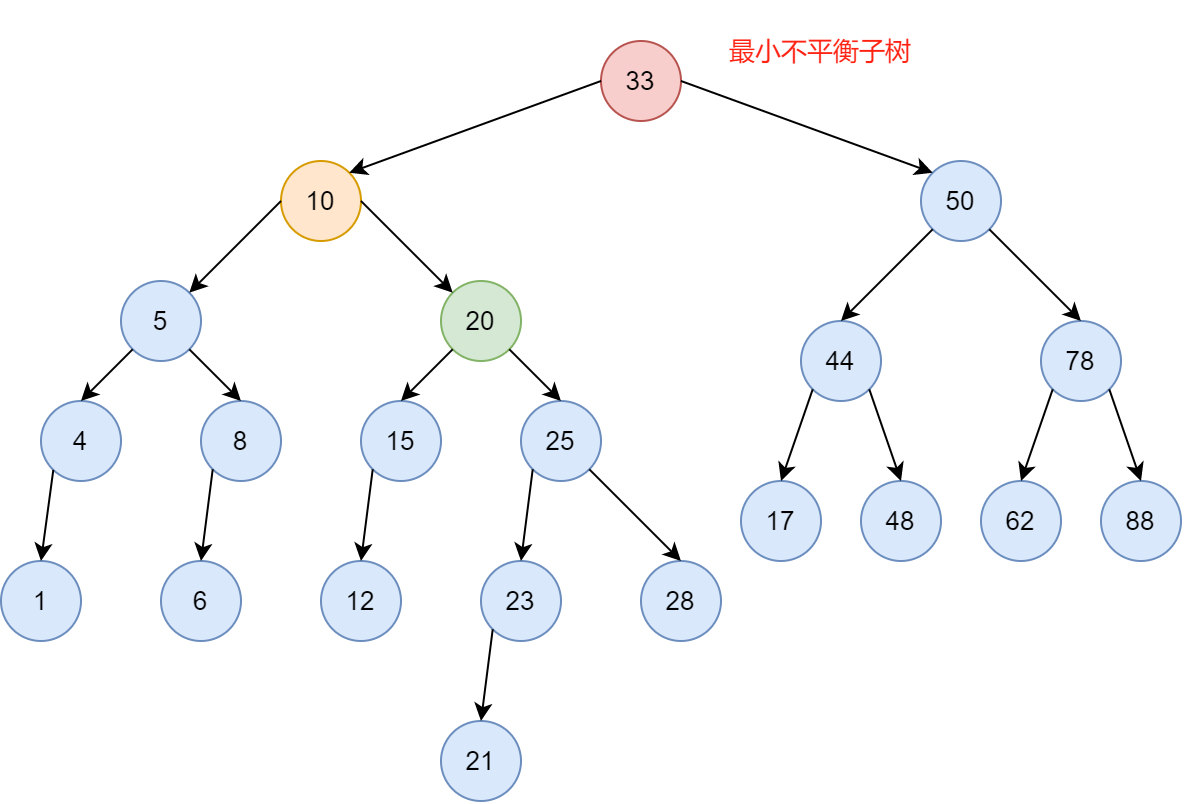

The diagram above was exported from draw.io. Its source (the exported page's mxGraphModel, read from the mxfile embedded in the PNG):
<mxGraphModel dx="1692" dy="527" grid="1" gridSize="10" guides="1" tooltips="1" connect="1" arrows="1" fold="1" page="1" pageScale="1" pageWidth="827" pageHeight="1169" math="0" shadow="0">
  <root>
    <mxCell id="0" />
    <mxCell id="1" parent="0" />
    <mxCell id="cMbLXrrPN-cN6KDGL-kB-35" value="10" style="ellipse;whiteSpace=wrap;html=1;aspect=fixed;fontSize=13;fillColor=#ffe6cc;strokeColor=#d79b00;" vertex="1" parent="1">
      <mxGeometry x="120" y="100" width="40" height="40" as="geometry" />
    </mxCell>
    <mxCell id="cMbLXrrPN-cN6KDGL-kB-36" value="5" style="ellipse;whiteSpace=wrap;html=1;aspect=fixed;fontSize=13;rotation=0;fillColor=#dae8fc;strokeColor=#6c8ebf;" vertex="1" parent="1">
      <mxGeometry x="40" y="160" width="40" height="40" as="geometry" />
    </mxCell>
    <mxCell id="cMbLXrrPN-cN6KDGL-kB-37" value="20" style="ellipse;whiteSpace=wrap;html=1;aspect=fixed;fontSize=13;fillColor=#d5e8d4;strokeColor=#82b366;" vertex="1" parent="1">
      <mxGeometry x="200" y="160" width="40" height="40" as="geometry" />
    </mxCell>
    <mxCell id="cMbLXrrPN-cN6KDGL-kB-38" value="4" style="ellipse;whiteSpace=wrap;html=1;aspect=fixed;fontSize=13;fillColor=#dae8fc;strokeColor=#6c8ebf;" vertex="1" parent="1">
      <mxGeometry y="220" width="40" height="40" as="geometry" />
    </mxCell>
    <mxCell id="cMbLXrrPN-cN6KDGL-kB-39" value="8" style="ellipse;whiteSpace=wrap;html=1;aspect=fixed;fontSize=13;fillColor=#dae8fc;strokeColor=#6c8ebf;" vertex="1" parent="1">
      <mxGeometry x="80" y="220" width="40" height="40" as="geometry" />
    </mxCell>
    <mxCell id="cMbLXrrPN-cN6KDGL-kB-40" value="1" style="ellipse;whiteSpace=wrap;html=1;aspect=fixed;fontSize=13;fillColor=#dae8fc;strokeColor=#6c8ebf;" vertex="1" parent="1">
      <mxGeometry x="-20" y="300" width="40" height="40" as="geometry" />
    </mxCell>
    <mxCell id="cMbLXrrPN-cN6KDGL-kB-41" value="6" style="ellipse;whiteSpace=wrap;html=1;aspect=fixed;fontSize=13;fillColor=#dae8fc;strokeColor=#6c8ebf;" vertex="1" parent="1">
      <mxGeometry x="60" y="300" width="40" height="40" as="geometry" />
    </mxCell>
    <mxCell id="cMbLXrrPN-cN6KDGL-kB-42" value="15" style="ellipse;whiteSpace=wrap;html=1;aspect=fixed;fontSize=13;fillColor=#dae8fc;strokeColor=#6c8ebf;" vertex="1" parent="1">
      <mxGeometry x="160" y="220" width="40" height="40" as="geometry" />
    </mxCell>
    <mxCell id="cMbLXrrPN-cN6KDGL-kB-43" value="25" style="ellipse;whiteSpace=wrap;html=1;aspect=fixed;fontSize=13;fillColor=#dae8fc;strokeColor=#6c8ebf;" vertex="1" parent="1">
      <mxGeometry x="240" y="220" width="40" height="40" as="geometry" />
    </mxCell>
    <mxCell id="cMbLXrrPN-cN6KDGL-kB-44" value="12" style="ellipse;whiteSpace=wrap;html=1;aspect=fixed;fontSize=13;fillColor=#dae8fc;strokeColor=#6c8ebf;" vertex="1" parent="1">
      <mxGeometry x="140" y="300" width="40" height="40" as="geometry" />
    </mxCell>
    <mxCell id="cMbLXrrPN-cN6KDGL-kB-45" value="23" style="ellipse;whiteSpace=wrap;html=1;aspect=fixed;fontSize=13;fillColor=#dae8fc;strokeColor=#6c8ebf;" vertex="1" parent="1">
      <mxGeometry x="220" y="300" width="40" height="40" as="geometry" />
    </mxCell>
    <mxCell id="cMbLXrrPN-cN6KDGL-kB-46" value="28" style="ellipse;whiteSpace=wrap;html=1;aspect=fixed;fontSize=13;fillColor=#dae8fc;strokeColor=#6c8ebf;" vertex="1" parent="1">
      <mxGeometry x="300" y="300" width="40" height="40" as="geometry" />
    </mxCell>
    <mxCell id="cMbLXrrPN-cN6KDGL-kB-47" value="21" style="ellipse;whiteSpace=wrap;html=1;aspect=fixed;fontSize=13;fillColor=#dae8fc;strokeColor=#6c8ebf;" vertex="1" parent="1">
      <mxGeometry x="200" y="380" width="40" height="40" as="geometry" />
    </mxCell>
    <mxCell id="cMbLXrrPN-cN6KDGL-kB-48" value="" style="endArrow=classic;html=1;rounded=0;fontSize=13;exitX=0;exitY=0.5;exitDx=0;exitDy=0;entryX=1;entryY=0;entryDx=0;entryDy=0;" edge="1" parent="1" source="cMbLXrrPN-cN6KDGL-kB-35" target="cMbLXrrPN-cN6KDGL-kB-36">
      <mxGeometry width="50" height="50" relative="1" as="geometry">
        <mxPoint x="310" y="320" as="sourcePoint" />
        <mxPoint x="360" y="270" as="targetPoint" />
      </mxGeometry>
    </mxCell>
    <mxCell id="cMbLXrrPN-cN6KDGL-kB-49" value="" style="endArrow=classic;html=1;rounded=0;fontSize=13;exitX=1;exitY=0.5;exitDx=0;exitDy=0;entryX=0;entryY=0;entryDx=0;entryDy=0;" edge="1" parent="1" source="cMbLXrrPN-cN6KDGL-kB-35" target="cMbLXrrPN-cN6KDGL-kB-37">
      <mxGeometry width="50" height="50" relative="1" as="geometry">
        <mxPoint x="310" y="320" as="sourcePoint" />
        <mxPoint x="360" y="270" as="targetPoint" />
      </mxGeometry>
    </mxCell>
    <mxCell id="cMbLXrrPN-cN6KDGL-kB-50" value="" style="endArrow=classic;html=1;rounded=0;fontSize=13;exitX=0;exitY=1;exitDx=0;exitDy=0;entryX=0.5;entryY=0;entryDx=0;entryDy=0;" edge="1" parent="1" source="cMbLXrrPN-cN6KDGL-kB-36" target="cMbLXrrPN-cN6KDGL-kB-38">
      <mxGeometry width="50" height="50" relative="1" as="geometry">
        <mxPoint x="310" y="320" as="sourcePoint" />
        <mxPoint x="360" y="270" as="targetPoint" />
      </mxGeometry>
    </mxCell>
    <mxCell id="cMbLXrrPN-cN6KDGL-kB-51" value="" style="endArrow=classic;html=1;rounded=0;fontSize=13;exitX=1;exitY=1;exitDx=0;exitDy=0;entryX=0.5;entryY=0;entryDx=0;entryDy=0;" edge="1" parent="1" source="cMbLXrrPN-cN6KDGL-kB-36" target="cMbLXrrPN-cN6KDGL-kB-39">
      <mxGeometry width="50" height="50" relative="1" as="geometry">
        <mxPoint x="310" y="320" as="sourcePoint" />
        <mxPoint x="360" y="270" as="targetPoint" />
      </mxGeometry>
    </mxCell>
    <mxCell id="cMbLXrrPN-cN6KDGL-kB-52" value="" style="endArrow=classic;html=1;rounded=0;fontSize=13;exitX=0;exitY=1;exitDx=0;exitDy=0;entryX=0.5;entryY=0;entryDx=0;entryDy=0;" edge="1" parent="1" source="cMbLXrrPN-cN6KDGL-kB-37" target="cMbLXrrPN-cN6KDGL-kB-42">
      <mxGeometry width="50" height="50" relative="1" as="geometry">
        <mxPoint x="310" y="320" as="sourcePoint" />
        <mxPoint x="360" y="270" as="targetPoint" />
      </mxGeometry>
    </mxCell>
    <mxCell id="cMbLXrrPN-cN6KDGL-kB-53" value="" style="endArrow=classic;html=1;rounded=0;fontSize=13;exitX=1;exitY=1;exitDx=0;exitDy=0;entryX=0.5;entryY=0;entryDx=0;entryDy=0;" edge="1" parent="1" source="cMbLXrrPN-cN6KDGL-kB-37" target="cMbLXrrPN-cN6KDGL-kB-43">
      <mxGeometry width="50" height="50" relative="1" as="geometry">
        <mxPoint x="310" y="320" as="sourcePoint" />
        <mxPoint x="360" y="270" as="targetPoint" />
      </mxGeometry>
    </mxCell>
    <mxCell id="cMbLXrrPN-cN6KDGL-kB-54" value="" style="endArrow=classic;html=1;rounded=0;fontSize=13;exitX=0;exitY=1;exitDx=0;exitDy=0;entryX=0.5;entryY=0;entryDx=0;entryDy=0;" edge="1" parent="1" source="cMbLXrrPN-cN6KDGL-kB-38" target="cMbLXrrPN-cN6KDGL-kB-40">
      <mxGeometry width="50" height="50" relative="1" as="geometry">
        <mxPoint x="310" y="320" as="sourcePoint" />
        <mxPoint x="360" y="270" as="targetPoint" />
      </mxGeometry>
    </mxCell>
    <mxCell id="cMbLXrrPN-cN6KDGL-kB-55" value="" style="endArrow=classic;html=1;rounded=0;fontSize=13;exitX=0;exitY=1;exitDx=0;exitDy=0;entryX=0.5;entryY=0;entryDx=0;entryDy=0;" edge="1" parent="1" source="cMbLXrrPN-cN6KDGL-kB-39" target="cMbLXrrPN-cN6KDGL-kB-41">
      <mxGeometry width="50" height="50" relative="1" as="geometry">
        <mxPoint x="310" y="320" as="sourcePoint" />
        <mxPoint x="360" y="270" as="targetPoint" />
      </mxGeometry>
    </mxCell>
    <mxCell id="cMbLXrrPN-cN6KDGL-kB-56" value="" style="endArrow=classic;html=1;rounded=0;fontSize=13;exitX=0;exitY=1;exitDx=0;exitDy=0;entryX=0.5;entryY=0;entryDx=0;entryDy=0;" edge="1" parent="1" source="cMbLXrrPN-cN6KDGL-kB-42" target="cMbLXrrPN-cN6KDGL-kB-44">
      <mxGeometry width="50" height="50" relative="1" as="geometry">
        <mxPoint x="310" y="320" as="sourcePoint" />
        <mxPoint x="360" y="270" as="targetPoint" />
      </mxGeometry>
    </mxCell>
    <mxCell id="cMbLXrrPN-cN6KDGL-kB-57" value="" style="endArrow=classic;html=1;rounded=0;fontSize=13;exitX=0;exitY=1;exitDx=0;exitDy=0;entryX=0.5;entryY=0;entryDx=0;entryDy=0;" edge="1" parent="1" source="cMbLXrrPN-cN6KDGL-kB-43" target="cMbLXrrPN-cN6KDGL-kB-45">
      <mxGeometry width="50" height="50" relative="1" as="geometry">
        <mxPoint x="310" y="320" as="sourcePoint" />
        <mxPoint x="360" y="270" as="targetPoint" />
      </mxGeometry>
    </mxCell>
    <mxCell id="cMbLXrrPN-cN6KDGL-kB-58" value="" style="endArrow=classic;html=1;rounded=0;fontSize=13;exitX=1;exitY=1;exitDx=0;exitDy=0;entryX=0.5;entryY=0;entryDx=0;entryDy=0;" edge="1" parent="1" source="cMbLXrrPN-cN6KDGL-kB-43" target="cMbLXrrPN-cN6KDGL-kB-46">
      <mxGeometry width="50" height="50" relative="1" as="geometry">
        <mxPoint x="310" y="320" as="sourcePoint" />
        <mxPoint x="360" y="270" as="targetPoint" />
      </mxGeometry>
    </mxCell>
    <mxCell id="cMbLXrrPN-cN6KDGL-kB-59" value="" style="endArrow=classic;html=1;rounded=0;fontSize=13;exitX=0;exitY=1;exitDx=0;exitDy=0;entryX=0.5;entryY=0;entryDx=0;entryDy=0;" edge="1" parent="1" source="cMbLXrrPN-cN6KDGL-kB-45" target="cMbLXrrPN-cN6KDGL-kB-47">
      <mxGeometry width="50" height="50" relative="1" as="geometry">
        <mxPoint x="310" y="320" as="sourcePoint" />
        <mxPoint x="360" y="270" as="targetPoint" />
      </mxGeometry>
    </mxCell>
    <mxCell id="cMbLXrrPN-cN6KDGL-kB-60" value="33" style="ellipse;whiteSpace=wrap;html=1;aspect=fixed;fontSize=13;fillColor=#f8cecc;strokeColor=#b85450;" vertex="1" parent="1">
      <mxGeometry x="280" y="40" width="40" height="40" as="geometry" />
    </mxCell>
    <mxCell id="cMbLXrrPN-cN6KDGL-kB-61" value="44" style="ellipse;whiteSpace=wrap;html=1;aspect=fixed;fontSize=13;fillColor=#dae8fc;strokeColor=#6c8ebf;" vertex="1" parent="1">
      <mxGeometry x="380" y="180" width="40" height="40" as="geometry" />
    </mxCell>
    <mxCell id="cMbLXrrPN-cN6KDGL-kB-62" value="17" style="ellipse;whiteSpace=wrap;html=1;aspect=fixed;fontSize=13;fillColor=#dae8fc;strokeColor=#6c8ebf;" vertex="1" parent="1">
      <mxGeometry x="350" y="260" width="40" height="40" as="geometry" />
    </mxCell>
    <mxCell id="cMbLXrrPN-cN6KDGL-kB-63" value="78" style="ellipse;whiteSpace=wrap;html=1;aspect=fixed;fontSize=13;fillColor=#dae8fc;strokeColor=#6c8ebf;" vertex="1" parent="1">
      <mxGeometry x="500" y="180" width="40" height="40" as="geometry" />
    </mxCell>
    <mxCell id="cMbLXrrPN-cN6KDGL-kB-65" value="50" style="ellipse;whiteSpace=wrap;html=1;aspect=fixed;fontSize=13;fillColor=#dae8fc;strokeColor=#6c8ebf;" vertex="1" parent="1">
      <mxGeometry x="440" y="100" width="40" height="40" as="geometry" />
    </mxCell>
    <mxCell id="cMbLXrrPN-cN6KDGL-kB-66" value="88" style="ellipse;whiteSpace=wrap;html=1;aspect=fixed;fontSize=13;fillColor=#dae8fc;strokeColor=#6c8ebf;" vertex="1" parent="1">
      <mxGeometry x="530" y="260" width="40" height="40" as="geometry" />
    </mxCell>
    <mxCell id="cMbLXrrPN-cN6KDGL-kB-67" value="48" style="ellipse;whiteSpace=wrap;html=1;aspect=fixed;fontSize=13;fillColor=#dae8fc;strokeColor=#6c8ebf;" vertex="1" parent="1">
      <mxGeometry x="410" y="260" width="40" height="40" as="geometry" />
    </mxCell>
    <mxCell id="cMbLXrrPN-cN6KDGL-kB-68" value="62" style="ellipse;whiteSpace=wrap;html=1;aspect=fixed;fontSize=13;fillColor=#dae8fc;strokeColor=#6c8ebf;" vertex="1" parent="1">
      <mxGeometry x="470" y="260" width="40" height="40" as="geometry" />
    </mxCell>
    <mxCell id="cMbLXrrPN-cN6KDGL-kB-69" value="" style="endArrow=classic;html=1;rounded=0;fontSize=13;exitX=0;exitY=0.5;exitDx=0;exitDy=0;entryX=1;entryY=0;entryDx=0;entryDy=0;" edge="1" parent="1" source="cMbLXrrPN-cN6KDGL-kB-60" target="cMbLXrrPN-cN6KDGL-kB-35">
      <mxGeometry width="50" height="50" relative="1" as="geometry">
        <mxPoint x="460" y="340" as="sourcePoint" />
        <mxPoint x="510" y="290" as="targetPoint" />
      </mxGeometry>
    </mxCell>
    <mxCell id="cMbLXrrPN-cN6KDGL-kB-70" value="" style="endArrow=classic;html=1;rounded=0;fontSize=13;exitX=1;exitY=0.5;exitDx=0;exitDy=0;entryX=0;entryY=0;entryDx=0;entryDy=0;" edge="1" parent="1" source="cMbLXrrPN-cN6KDGL-kB-60" target="cMbLXrrPN-cN6KDGL-kB-65">
      <mxGeometry width="50" height="50" relative="1" as="geometry">
        <mxPoint x="460" y="260" as="sourcePoint" />
        <mxPoint x="450" y="60" as="targetPoint" />
      </mxGeometry>
    </mxCell>
    <mxCell id="cMbLXrrPN-cN6KDGL-kB-71" value="" style="endArrow=classic;html=1;rounded=0;fontSize=13;exitX=0;exitY=1;exitDx=0;exitDy=0;entryX=0.5;entryY=0;entryDx=0;entryDy=0;" edge="1" parent="1" source="cMbLXrrPN-cN6KDGL-kB-61" target="cMbLXrrPN-cN6KDGL-kB-62">
      <mxGeometry width="50" height="50" relative="1" as="geometry">
        <mxPoint x="460" y="260" as="sourcePoint" />
        <mxPoint x="510" y="210" as="targetPoint" />
      </mxGeometry>
    </mxCell>
    <mxCell id="cMbLXrrPN-cN6KDGL-kB-72" value="" style="endArrow=classic;html=1;rounded=0;fontSize=13;exitX=1;exitY=1;exitDx=0;exitDy=0;entryX=0.5;entryY=0;entryDx=0;entryDy=0;" edge="1" parent="1" source="cMbLXrrPN-cN6KDGL-kB-61" target="cMbLXrrPN-cN6KDGL-kB-67">
      <mxGeometry width="50" height="50" relative="1" as="geometry">
        <mxPoint x="460" y="260" as="sourcePoint" />
        <mxPoint x="570" y="50" as="targetPoint" />
      </mxGeometry>
    </mxCell>
    <mxCell id="cMbLXrrPN-cN6KDGL-kB-74" value="" style="endArrow=classic;html=1;rounded=0;fontSize=13;exitX=0;exitY=1;exitDx=0;exitDy=0;entryX=0.5;entryY=0;entryDx=0;entryDy=0;" edge="1" parent="1" source="cMbLXrrPN-cN6KDGL-kB-63" target="cMbLXrrPN-cN6KDGL-kB-68">
      <mxGeometry width="50" height="50" relative="1" as="geometry">
        <mxPoint x="460" y="260" as="sourcePoint" />
        <mxPoint x="510" y="210" as="targetPoint" />
      </mxGeometry>
    </mxCell>
    <mxCell id="cMbLXrrPN-cN6KDGL-kB-75" value="" style="endArrow=classic;html=1;rounded=0;fontSize=13;exitX=1;exitY=1;exitDx=0;exitDy=0;entryX=0.5;entryY=0;entryDx=0;entryDy=0;" edge="1" parent="1" source="cMbLXrrPN-cN6KDGL-kB-63" target="cMbLXrrPN-cN6KDGL-kB-66">
      <mxGeometry width="50" height="50" relative="1" as="geometry">
        <mxPoint x="630" y="260" as="sourcePoint" />
        <mxPoint x="680" y="210" as="targetPoint" />
      </mxGeometry>
    </mxCell>
    <mxCell id="cMbLXrrPN-cN6KDGL-kB-76" value="" style="endArrow=classic;html=1;rounded=0;fontSize=13;exitX=1;exitY=1;exitDx=0;exitDy=0;entryX=0.5;entryY=0;entryDx=0;entryDy=0;" edge="1" parent="1" source="cMbLXrrPN-cN6KDGL-kB-65" target="cMbLXrrPN-cN6KDGL-kB-63">
      <mxGeometry width="50" height="50" relative="1" as="geometry">
        <mxPoint x="630" y="260" as="sourcePoint" />
        <mxPoint x="680" y="210" as="targetPoint" />
      </mxGeometry>
    </mxCell>
    <mxCell id="cMbLXrrPN-cN6KDGL-kB-77" value="" style="endArrow=classic;html=1;rounded=0;fontSize=13;exitX=0;exitY=1;exitDx=0;exitDy=0;entryX=0.5;entryY=0;entryDx=0;entryDy=0;" edge="1" parent="1" source="cMbLXrrPN-cN6KDGL-kB-65" target="cMbLXrrPN-cN6KDGL-kB-61">
      <mxGeometry width="50" height="50" relative="1" as="geometry">
        <mxPoint x="630" y="260" as="sourcePoint" />
        <mxPoint x="680" y="210" as="targetPoint" />
      </mxGeometry>
    </mxCell>
    <mxCell id="cMbLXrrPN-cN6KDGL-kB-83" value="最小不平衡子树" style="text;html=1;strokeColor=none;fillColor=none;align=center;verticalAlign=middle;whiteSpace=wrap;rounded=0;dashed=1;fontSize=13;fontColor=#FF2212;" vertex="1" parent="1">
      <mxGeometry x="330" y="20" width="120" height="50" as="geometry" />
    </mxCell>
  </root>
</mxGraphModel>